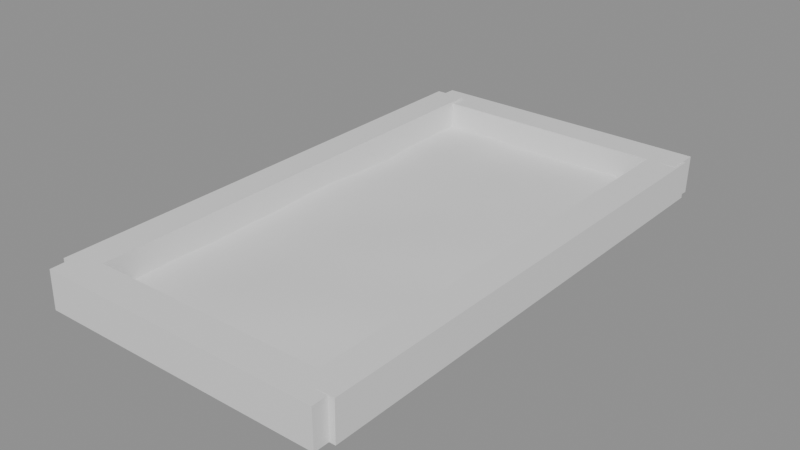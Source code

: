 # Source: ph_prop_grave_mound_sunken.blend  (saved by Blender 5.0.119; exported with 4.5.12 LTS)
import bpy
from mathutils import Matrix  # noqa: F401  (used for matrix-valued properties, if any)

bpy.ops.wm.read_factory_settings(use_empty=True)
scene = bpy.context.scene
scene.name = 'Scene'

# ---- materials (node trees are filled in below, after node groups)
mat_mat_painted = bpy.data.materials.new('mat_painted')

# ---- material node trees
mat_mat_painted.use_nodes = True; mat_mat_painted.node_tree.nodes.clear()
_N = mat_mat_painted.node_tree.nodes; _L = mat_mat_painted.node_tree.links
n0 = _N.new('ShaderNodeBsdfPrincipled'); n0.name = 'Principled BSDF'; n0.location = (-200, 100)
n1 = _N.new('ShaderNodeOutputMaterial'); n1.name = 'Material Output'; n1.location = (200, 100)
_L.new(n0.outputs[0], n1.inputs[0])
n1.is_active_output = True

# ---- meshes
me_ph_prop_grave_mound_sunken = bpy.data.meshes.new('ph_prop_grave_mound_sunken')
me_ph_prop_grave_mound_sunken.from_pydata([(-0.4563, -0.7978, 0.04449), (-0.3077, -0.7965, 0.0404), (-0.1507, -0.7976, 0.04078), (0.005871, -0.8011, 0.03958), (0.154, -0.8036, 0.03833), (0.3085, -0.8056, 0.03832), (0.4688, -0.8086, 0.04249), (-0.4512, -0.6475, 0.04187), (-0.306, -0.6538, 0.03938), (-0.1551, -0.6553, 0.0454), (0.005505, -0.6474, 0.04825), (0.158, -0.6462, 0.04301), (0.302, -0.6465, 0.03342), (0.4576, -0.6522, 0.03584), (-0.4606, -0.4967, 0.04558), (-0.3085, -0.5062, 0.0432), (-0.156, -0.5075, 0.04928), (0.006103, -0.4984, 0.05503), (0.1604, -0.4981, 0.05125), (0.2974, -0.4956, 0.04416), (0.4509, -0.4999, 0.04306), (-0.4723, -0.3514, 0.04085), (-0.3107, -0.3514, 0.03745), (-0.153, -0.3499, 0.04223), (-0.001008, -0.3456, 0.05264), (0.1517, -0.3508, 0.05129), (0.3008, -0.3446, 0.05097), (0.4531, -0.3456, 0.05033), (-0.4713, -0.1988, 0.04368), (-0.3095, -0.1936, 0.04076), (-0.153, -0.1908, 0.04542), (-0.009685, -0.1889, 0.05075), (0.1454, -0.1969, 0.04401), (0.3102, -0.1984, 0.04466), (0.461, -0.2023, 0.04796), (-0.4645, -0.05226, 0.04464), (-0.3056, -0.05244, 0.04443), (-0.1519, -0.04822, 0.05025), (-0.006671, -0.04074, 0.05036), (0.1477, -0.0463, 0.04564), (0.3077, -0.05421, 0.04224), (0.4573, -0.05589, 0.03991), (-0.4602, 0.09357, 0.05165), (-0.3004, 0.09858, 0.04456), (-0.148, 0.1046, 0.04091), (-0.0007003, 0.1121, 0.04527), (0.1489, 0.1073, 0.0517), (0.3015, 0.09993, 0.04825), (0.4554, 0.101, 0.04558), (-0.4638, 0.2417, 0.05179), (-0.3047, 0.25, 0.04866), (-0.1513, 0.2575, 0.04099), (-0.0003534, 0.2548, 0.04199), (0.1514, 0.251, 0.04854), (0.3046, 0.2462, 0.04458), (0.4611, 0.248, 0.04655), (-0.4588, 0.3855, 0.03937), (-0.3119, 0.3885, 0.0464), (-0.1589, 0.3975, 0.04584), (-0.002496, 0.3951, 0.04358), (0.1535, 0.3952, 0.04689), (0.3068, 0.3946, 0.04285), (0.4592, 0.3982, 0.04811), (-0.4561, 0.5417, 0.03498), (-0.3116, 0.5378, 0.04745), (-0.1588, 0.5394, 0.04756), (-0.005962, 0.5431, 0.04454), (0.1466, 0.5489, 0.04476), (0.3049, 0.5559, 0.04305), (0.4638, 0.5609, 0.05458), (-0.4613, 0.7022, 0.04643), (-0.3073, 0.7008, 0.053), (-0.1585, 0.6914, 0.0424), (-0.009449, 0.6867, 0.04269), (0.1449, 0.6941, 0.04743), (0.3063, 0.7072, 0.04376), (0.4717, 0.7123, 0.04869), (-0.4654, 0.8473, 0.04706), (-0.3056, 0.8548, 0.04686), (-0.1589, 0.848, 0.03474), (-0.005264, 0.8399, 0.03661), (0.1568, 0.8416, 0.04459), (0.3089, 0.8491, 0.04456), (0.4613, 0.8526, 0.04499), (-0.4628, 0.9978, 0.04672), (-0.3074, 0.9979, 0.04767), (-0.1529, 0.9962, 0.04445), (0.002885, 0.9968, 0.04128), (0.1553, 0.9918, 0.04114), (0.3014, 0.9927, 0.04566), (0.4482, 0.9957, 0.04281), (-0.5428, 0.9562, 0.002222), (-0.5408, 0.9612, 0.1454), (-0.5394, 1.077, 0.004099), (-0.5372, 1.081, 0.1462), (0.5397, 0.9571, 0.008364), (0.5434, 0.9596, 0.147), (0.5425, 1.08, 0.006001), (0.5451, 1.082, 0.1469), (-0.5356, -0.8838, 0.0002837), (-0.5332, -0.8831, 0.1425), (-0.5355, -0.7659, 0.0), (-0.5358, -0.7632, 0.1431), (0.5377, -0.8814, 0.008571), (0.5379, -0.8819, 0.1496), (0.5364, -0.7558, 0.007144), (0.5354, -0.7561, 0.1498), (0.4388, -0.826, 0.005634), (0.4392, -0.8231, 0.1482), (0.4375, 1.027, 0.008481), (0.4364, 1.025, 0.1474), (0.5595, -0.8255, 0.008177), (0.5593, -0.823, 0.1511), (0.5556, 1.024, 0.007283), (0.5542, 1.024, 0.1459), (-0.559, -0.8139, 0.003173), (-0.5597, -0.8156, 0.1417), (-0.5647, 1.023, 0.009832), (-0.5633, 1.024, 0.1516), (-0.4392, -0.8154, 0.00024), (-0.4408, -0.8147, 0.1412), (-0.4434, 1.022, 0.01177), (-0.443, 1.023, 0.1534)], [], [(0, 1, 8, 7), (1, 2, 9, 8), (2, 3, 10, 9), (3, 4, 11, 10), (4, 5, 12, 11), (5, 6, 13, 12), (7, 8, 15, 14), (8, 9, 16, 15), (9, 10, 17, 16), (10, 11, 18, 17), (11, 12, 19, 18), (12, 13, 20, 19), (14, 15, 22, 21), (15, 16, 23, 22), (16, 17, 24, 23), (17, 18, 25, 24), (18, 19, 26, 25), (19, 20, 27, 26), (21, 22, 29, 28), (22, 23, 30, 29), (23, 24, 31, 30), (24, 25, 32, 31), (25, 26, 33, 32), (26, 27, 34, 33), (28, 29, 36, 35), (29, 30, 37, 36), (30, 31, 38, 37), (31, 32, 39, 38), (32, 33, 40, 39), (33, 34, 41, 40), (35, 36, 43, 42), (36, 37, 44, 43), (37, 38, 45, 44), (38, 39, 46, 45), (39, 40, 47, 46), (40, 41, 48, 47), (42, 43, 50, 49), (43, 44, 51, 50), (44, 45, 52, 51), (45, 46, 53, 52), (46, 47, 54, 53), (47, 48, 55, 54), (49, 50, 57, 56), (50, 51, 58, 57), (51, 52, 59, 58), (52, 53, 60, 59), (53, 54, 61, 60), (54, 55, 62, 61), (56, 57, 64, 63), (57, 58, 65, 64), (58, 59, 66, 65), (59, 60, 67, 66), (60, 61, 68, 67), (61, 62, 69, 68), (63, 64, 71, 70), (64, 65, 72, 71), (65, 66, 73, 72), (66, 67, 74, 73), (67, 68, 75, 74), (68, 69, 76, 75), (70, 71, 78, 77), (71, 72, 79, 78), (72, 73, 80, 79), (73, 74, 81, 80), (74, 75, 82, 81), (75, 76, 83, 82), (77, 78, 85, 84), (78, 79, 86, 85), (79, 80, 87, 86), (80, 81, 88, 87), (81, 82, 89, 88), (82, 83, 90, 89), (91, 92, 94, 93), (93, 94, 98, 97), (97, 98, 96, 95), (95, 96, 92, 91), (93, 97, 95, 91), (98, 94, 92, 96), (99, 100, 102, 101), (101, 102, 106, 105), (105, 106, 104, 103), (103, 104, 100, 99), (101, 105, 103, 99), (106, 102, 100, 104), (107, 108, 110, 109), (109, 110, 114, 113), (113, 114, 112, 111), (111, 112, 108, 107), (109, 113, 111, 107), (114, 110, 108, 112), (115, 116, 118, 117), (117, 118, 122, 121), (121, 122, 120, 119), (119, 120, 116, 115), (117, 121, 119, 115), (122, 118, 116, 120)])
me_ph_prop_grave_mound_sunken.polygons.foreach_set('use_smooth', [True] * 96)
_k = set([(91, 92), (91, 93), (91, 95), (92, 94), (92, 96), (93, 94), (93, 97), (94, 98), (95, 96), (95, 97), (96, 98), (97, 98), (99, 100), (99, 101), (99, 103), (100, 102), (100, 104), (101, 102), (101, 105), (102, 106), (103, 104), (103, 105), (104, 106), (105, 106), (107, 108), (107, 109), (107, 111), (108, 110), (108, 112), (109, 110), (109, 113), (110, 114), (111, 112), (111, 113), (112, 114), (113, 114), (115, 116), (115, 117), (115, 119), (116, 118), (116, 120), (117, 118), (117, 121), (118, 122), (119, 120), (119, 121), (120, 122), (121, 122)])
me_ph_prop_grave_mound_sunken.attributes.new('sharp_edge', 'BOOLEAN', 'EDGE').data.foreach_set('value', [ (min(e.vertices), max(e.vertices)) in _k for e in me_ph_prop_grave_mound_sunken.edges])
_uv = me_ph_prop_grave_mound_sunken.uv_layers.new(name='UVMap')
_uv.uv.foreach_set('vector', [0.0, 0.0, 0.1667, 0.0, 0.1667, 0.08333, 0.0, 0.08333, 0.1667, 0.0, 0.3333, 0.0, 0.3333, 0.08333, 0.1667, 0.08333, 0.3333, 0.0, 0.5, 0.0, 0.5, 0.08333, 0.3333, 0.08333, 0.5, 0.0, 0.6667, 0.0, 0.6667, 0.08333, 0.5, 0.08333, 0.6667, 0.0, 0.8333, 0.0, 0.8333, 0.08333, 0.6667, 0.08333, 0.8333, 0.0, 1.0, 0.0, 1.0, 0.08333, 0.8333, 0.08333, 0.0, 0.08333, 0.1667, 0.08333, 0.1667, 0.1667, 0.0, 0.1667, 0.1667, 0.08333, 0.3333, 0.08333, 0.3333, 0.1667, 0.1667, 0.1667, 0.3333, 0.08333, 0.5, 0.08333, 0.5, 0.1667, 0.3333, 0.1667, 0.5, 0.08333, 0.6667, 0.08333, 0.6667, 0.1667, 0.5, 0.1667, 0.6667, 0.08333, 0.8333, 0.08333, 0.8333, 0.1667, 0.6667, 0.1667, 0.8333, 0.08333, 1.0, 0.08333, 1.0, 0.1667, 0.8333, 0.1667, 0.0, 0.1667, 0.1667, 0.1667, 0.1667, 0.25, 0.0, 0.25, 0.1667, 0.1667, 0.3333, 0.1667, 0.3333, 0.25, 0.1667, 0.25, 0.3333, 0.1667, 0.5, 0.1667, 0.5, 0.25, 0.3333, 0.25, 0.5, 0.1667, 0.6667, 0.1667, 0.6667, 0.25, 0.5, 0.25, 0.6667, 0.1667, 0.8333, 0.1667, 0.8333, 0.25, 0.6667, 0.25, 0.8333, 0.1667, 1.0, 0.1667, 1.0, 0.25, 0.8333, 0.25, 0.0, 0.25, 0.1667, 0.25, 0.1667, 0.3333, 0.0, 0.3333, 0.1667, 0.25, 0.3333, 0.25, 0.3333, 0.3333, 0.1667, 0.3333, 0.3333, 0.25, 0.5, 0.25, 0.5, 0.3333, 0.3333, 0.3333, 0.5, 0.25, 0.6667, 0.25, 0.6667, 0.3333, 0.5, 0.3333, 0.6667, 0.25, 0.8333, 0.25, 0.8333, 0.3333, 0.6667, 0.3333, 0.8333, 0.25, 1.0, 0.25, 1.0, 0.3333, 0.8333, 0.3333, 0.0, 0.3333, 0.1667, 0.3333, 0.1667, 0.4167, 0.0, 0.4167, 0.1667, 0.3333, 0.3333, 0.3333, 0.3333, 0.4167, 0.1667, 0.4167, 0.3333, 0.3333, 0.5, 0.3333, 0.5, 0.4167, 0.3333, 0.4167, 0.5, 0.3333, 0.6667, 0.3333, 0.6667, 0.4167, 0.5, 0.4167, 0.6667, 0.3333, 0.8333, 0.3333, 0.8333, 0.4167, 0.6667, 0.4167, 0.8333, 0.3333, 1.0, 0.3333, 1.0, 0.4167, 0.8333, 0.4167, 0.0, 0.4167, 0.1667, 0.4167, 0.1667, 0.5, 0.0, 0.5, 0.1667, 0.4167, 0.3333, 0.4167, 0.3333, 0.5, 0.1667, 0.5, 0.3333, 0.4167, 0.5, 0.4167, 0.5, 0.5, 0.3333, 0.5, 0.5, 0.4167, 0.6667, 0.4167, 0.6667, 0.5, 0.5, 0.5, 0.6667, 0.4167, 0.8333, 0.4167, 0.8333, 0.5, 0.6667, 0.5, 0.8333, 0.4167, 1.0, 0.4167, 1.0, 0.5, 0.8333, 0.5, 0.0, 0.5, 0.1667, 0.5, 0.1667, 0.5833, 0.0, 0.5833, 0.1667, 0.5, 0.3333, 0.5, 0.3333, 0.5833, 0.1667, 0.5833, 0.3333, 0.5, 0.5, 0.5, 0.5, 0.5833, 0.3333, 0.5833, 0.5, 0.5, 0.6667, 0.5, 0.6667, 0.5833, 0.5, 0.5833, 0.6667, 0.5, 0.8333, 0.5, 0.8333, 0.5833, 0.6667, 0.5833, 0.8333, 0.5, 1.0, 0.5, 1.0, 0.5833, 0.8333, 0.5833, 0.0, 0.5833, 0.1667, 0.5833, 0.1667, 0.6667, 0.0, 0.6667, 0.1667, 0.5833, 0.3333, 0.5833, 0.3333, 0.6667, 0.1667, 0.6667, 0.3333, 0.5833, 0.5, 0.5833, 0.5, 0.6667, 0.3333, 0.6667, 0.5, 0.5833, 0.6667, 0.5833, 0.6667, 0.6667, 0.5, 0.6667, 0.6667, 0.5833, 0.8333, 0.5833, 0.8333, 0.6667, 0.6667, 0.6667, 0.8333, 0.5833, 1.0, 0.5833, 1.0, 0.6667, 0.8333, 0.6667, 0.0, 0.6667, 0.1667, 0.6667, 0.1667, 0.75, 0.0, 0.75, 0.1667, 0.6667, 0.3333, 0.6667, 0.3333, 0.75, 0.1667, 0.75, 0.3333, 0.6667, 0.5, 0.6667, 0.5, 0.75, 0.3333, 0.75, 0.5, 0.6667, 0.6667, 0.6667, 0.6667, 0.75, 0.5, 0.75, 0.6667, 0.6667, 0.8333, 0.6667, 0.8333, 0.75, 0.6667, 0.75, 0.8333, 0.6667, 1.0, 0.6667, 1.0, 0.75, 0.8333, 0.75, 0.0, 0.75, 0.1667, 0.75, 0.1667, 0.8333, 0.0, 0.8333, 0.1667, 0.75, 0.3333, 0.75, 0.3333, 0.8333, 0.1667, 0.8333, 0.3333, 0.75, 0.5, 0.75, 0.5, 0.8333, 0.3333, 0.8333, 0.5, 0.75, 0.6667, 0.75, 0.6667, 0.8333, 0.5, 0.8333, 0.6667, 0.75, 0.8333, 0.75, 0.8333, 0.8333, 0.6667, 0.8333, 0.8333, 0.75, 1.0, 0.75, 1.0, 0.8333, 0.8333, 0.8333, 0.0, 0.8333, 0.1667, 0.8333, 0.1667, 0.9167, 0.0, 0.9167, 0.1667, 0.8333, 0.3333, 0.8333, 0.3333, 0.9167, 0.1667, 0.9167, 0.3333, 0.8333, 0.5, 0.8333, 0.5, 0.9167, 0.3333, 0.9167, 0.5, 0.8333, 0.6667, 0.8333, 0.6667, 0.9167, 0.5, 0.9167, 0.6667, 0.8333, 0.8333, 0.8333, 0.8333, 0.9167, 0.6667, 0.9167, 0.8333, 0.8333, 1.0, 0.8333, 1.0, 0.9167, 0.8333, 0.9167, 0.0, 0.9167, 0.1667, 0.9167, 0.1667, 1.0, 0.0, 1.0, 0.1667, 0.9167, 0.3333, 0.9167, 0.3333, 1.0, 0.1667, 1.0, 0.3333, 0.9167, 0.5, 0.9167, 0.5, 1.0, 0.3333, 1.0, 0.5, 0.9167, 0.6667, 0.9167, 0.6667, 1.0, 0.5, 1.0, 0.6667, 0.9167, 0.8333, 0.9167, 0.8333, 1.0, 0.6667, 1.0, 0.8333, 0.9167, 1.0, 0.9167, 1.0, 1.0, 0.8333, 1.0, 0.375, 0.0, 0.625, 0.0, 0.625, 0.25, 0.375, 0.25, 0.375, 0.25, 0.625, 0.25, 0.625, 0.5, 0.375, 0.5, 0.375, 0.5, 0.625, 0.5, 0.625, 0.75, 0.375, 0.75, 0.375, 0.75, 0.625, 0.75, 0.625, 1.0, 0.375, 1.0, 0.125, 0.5, 0.375, 0.5, 0.375, 0.75, 0.125, 0.75, 0.625, 0.5, 0.875, 0.5, 0.875, 0.75, 0.625, 0.75, 0.375, 0.0, 0.625, 0.0, 0.625, 0.25, 0.375, 0.25, 0.375, 0.25, 0.625, 0.25, 0.625, 0.5, 0.375, 0.5, 0.375, 0.5, 0.625, 0.5, 0.625, 0.75, 0.375, 0.75, 0.375, 0.75, 0.625, 0.75, 0.625, 1.0, 0.375, 1.0, 0.125, 0.5, 0.375, 0.5, 0.375, 0.75, 0.125, 0.75, 0.625, 0.5, 0.875, 0.5, 0.875, 0.75, 0.625, 0.75, 0.375, 0.0, 0.625, 0.0, 0.625, 0.25, 0.375, 0.25, 0.375, 0.25, 0.625, 0.25, 0.625, 0.5, 0.375, 0.5, 0.375, 0.5, 0.625, 0.5, 0.625, 0.75, 0.375, 0.75, 0.375, 0.75, 0.625, 0.75, 0.625, 1.0, 0.375, 1.0, 0.125, 0.5, 0.375, 0.5, 0.375, 0.75, 0.125, 0.75, 0.625, 0.5, 0.875, 0.5, 0.875, 0.75, 0.625, 0.75, 0.375, 0.0, 0.625, 0.0, 0.625, 0.25, 0.375, 0.25, 0.375, 0.25, 0.625, 0.25, 0.625, 0.5, 0.375, 0.5, 0.375, 0.5, 0.625, 0.5, 0.625, 0.75, 0.375, 0.75, 0.375, 0.75, 0.625, 0.75, 0.625, 1.0, 0.375, 1.0, 0.125, 0.5, 0.375, 0.5, 0.375, 0.75, 0.125, 0.75, 0.625, 0.5, 0.875, 0.5, 0.875, 0.75, 0.625, 0.75])
_ca = me_ph_prop_grave_mound_sunken.color_attributes.new('Col', 'FLOAT_COLOR', 'CORNER')
_ca.data.foreach_set('color', [0.1837, 0.1672, 0.08751, 1.0, 0.1766, 0.1608, 0.08428, 1.0, 0.1813, 0.1651, 0.08642, 1.0, 0.1791, 0.1631, 0.08541, 1.0, 0.1766, 0.1608, 0.08428, 1.0, 0.1669, 0.152, 0.07981, 1.0, 0.177, 0.1611, 0.08443, 1.0, 0.1813, 0.1651, 0.08642, 1.0, 0.1668, 0.1519, 0.0798, 1.0, 0.1698, 0.1546, 0.08114, 1.0, 0.1723, 0.1569, 0.0823, 1.0, 0.1769, 0.1611, 0.08441, 1.0, 0.1698, 0.1546, 0.08114, 1.0, 0.1682, 0.1593, 0.08152, 1.0, 0.1663, 0.1515, 0.07957, 1.0, 0.1723, 0.1569, 0.0823, 1.0, 0.1682, 0.1594, 0.08153, 1.0, 0.1567, 0.1573, 0.07771, 1.0, 0.1582, 0.1473, 0.07641, 1.0, 0.1664, 0.1515, 0.07958, 1.0, 0.1567, 0.1573, 0.07771, 1.0, 0.1432, 0.1493, 0.07224, 1.0, 0.1498, 0.1461, 0.07368, 1.0, 0.1582, 0.1473, 0.07641, 1.0, 0.1791, 0.1631, 0.08541, 1.0, 0.1813, 0.1651, 0.08641, 1.0, 0.1815, 0.1652, 0.08651, 1.0, 0.1754, 0.1597, 0.08373, 1.0, 0.1813, 0.165, 0.0864, 1.0, 0.1769, 0.1611, 0.08441, 1.0, 0.1783, 0.1623, 0.08504, 1.0, 0.1815, 0.1652, 0.08649, 1.0, 0.1769, 0.1611, 0.08442, 1.0, 0.1723, 0.1569, 0.0823, 1.0, 0.1633, 0.1487, 0.07818, 1.0, 0.1783, 0.1623, 0.08504, 1.0, 0.1723, 0.1569, 0.08229, 1.0, 0.1663, 0.1515, 0.07956, 1.0, 0.15, 0.1367, 0.0721, 1.0, 0.1633, 0.1487, 0.07817, 1.0, 0.1662, 0.1514, 0.07953, 1.0, 0.1581, 0.1472, 0.07636, 1.0, 0.1488, 0.1356, 0.07154, 1.0, 0.1499, 0.1366, 0.07207, 1.0, 0.1581, 0.1472, 0.07639, 1.0, 0.1497, 0.146, 0.07366, 1.0, 0.1593, 0.1451, 0.07637, 1.0, 0.1489, 0.1356, 0.07157, 1.0, 0.1754, 0.1597, 0.08372, 1.0, 0.1815, 0.1652, 0.0865, 1.0, 0.177, 0.1611, 0.08443, 1.0, 0.1766, 0.1608, 0.08427, 1.0, 0.1815, 0.1652, 0.08649, 1.0, 0.1783, 0.1623, 0.08503, 1.0, 0.1688, 0.1537, 0.0807, 1.0, 0.1769, 0.1611, 0.08442, 1.0, 0.1783, 0.1623, 0.08502, 1.0, 0.1632, 0.1487, 0.07816, 1.0, 0.1488, 0.1356, 0.07157, 1.0, 0.1688, 0.1537, 0.0807, 1.0, 0.1633, 0.1487, 0.07819, 1.0, 0.1501, 0.1367, 0.07213, 1.0, 0.1328, 0.121, 0.06418, 1.0, 0.1489, 0.1357, 0.07159, 1.0, 0.15, 0.1367, 0.07212, 1.0, 0.1489, 0.1357, 0.07159, 1.0, 0.1369, 0.1248, 0.06609, 1.0, 0.1327, 0.121, 0.06417, 1.0, 0.1489, 0.1357, 0.07158, 1.0, 0.1594, 0.1452, 0.07638, 1.0, 0.1601, 0.1458, 0.07672, 1.0, 0.1369, 0.1248, 0.06608, 1.0, 0.1766, 0.1608, 0.08428, 1.0, 0.177, 0.1611, 0.08444, 1.0, 0.1751, 0.1594, 0.08359, 1.0, 0.1804, 0.1643, 0.08602, 1.0, 0.177, 0.1611, 0.08444, 1.0, 0.1688, 0.1537, 0.08072, 1.0, 0.1633, 0.1488, 0.0782, 1.0, 0.1751, 0.1594, 0.08359, 1.0, 0.1688, 0.1537, 0.0807, 1.0, 0.1489, 0.1356, 0.07158, 1.0, 0.143, 0.1303, 0.06889, 1.0, 0.1633, 0.1487, 0.07819, 1.0, 0.1489, 0.1357, 0.07158, 1.0, 0.1327, 0.121, 0.06417, 1.0, 0.1248, 0.1139, 0.06053, 1.0, 0.143, 0.1304, 0.0689, 1.0, 0.1327, 0.121, 0.06417, 1.0, 0.1369, 0.1248, 0.06608, 1.0, 0.131, 0.1195, 0.06339, 1.0, 0.1248, 0.1139, 0.06053, 1.0, 0.1369, 0.1248, 0.06609, 1.0, 0.1601, 0.1458, 0.07673, 1.0, 0.1569, 0.1429, 0.07526, 1.0, 0.131, 0.1195, 0.06339, 1.0, 0.1805, 0.1643, 0.08602, 1.0, 0.1751, 0.1595, 0.08359, 1.0, 0.1675, 0.1614, 0.08165, 1.0, 0.172, 0.165, 0.08363, 1.0, 0.1751, 0.1594, 0.08358, 1.0, 0.1633, 0.1487, 0.07819, 1.0, 0.1554, 0.1503, 0.0761, 1.0, 0.1674, 0.1614, 0.08164, 1.0, 0.1633, 0.1488, 0.07821, 1.0, 0.143, 0.1304, 0.06891, 1.0, 0.1367, 0.1323, 0.06734, 1.0, 0.1555, 0.1503, 0.07611, 1.0, 0.143, 0.1304, 0.0689, 1.0, 0.1248, 0.1139, 0.06054, 1.0, 0.1212, 0.1154, 0.05972, 1.0, 0.1367, 0.1323, 0.06734, 1.0, 0.1249, 0.1139, 0.06054, 1.0, 0.1311, 0.1195, 0.0634, 1.0, 0.1277, 0.1183, 0.06217, 1.0, 0.1212, 0.1154, 0.05973, 1.0, 0.131, 0.1195, 0.06339, 1.0, 0.1569, 0.1429, 0.07526, 1.0, 0.1532, 0.1395, 0.07355, 1.0, 0.1276, 0.1183, 0.06216, 1.0, 0.1719, 0.165, 0.08362, 1.0, 0.1674, 0.1614, 0.08165, 1.0, 0.1538, 0.166, 0.07828, 1.0, 0.1554, 0.1666, 0.07887, 1.0, 0.1675, 0.1614, 0.08165, 1.0, 0.1554, 0.1503, 0.07611, 1.0, 0.1452, 0.1566, 0.07408, 1.0, 0.1538, 0.166, 0.07828, 1.0, 0.1554, 0.1502, 0.0761, 1.0, 0.1367, 0.1323, 0.06733, 1.0, 0.1308, 0.1407, 0.06698, 1.0, 0.1452, 0.1566, 0.07407, 1.0, 0.1367, 0.1323, 0.06734, 1.0, 0.1212, 0.1154, 0.05973, 1.0, 0.1193, 0.1267, 0.06108, 1.0, 0.1308, 0.1407, 0.06699, 1.0, 0.1212, 0.1154, 0.05972, 1.0, 0.1276, 0.1183, 0.06216, 1.0, 0.1248, 0.1287, 0.0631, 1.0, 0.1193, 0.1266, 0.06107, 1.0, 0.1276, 0.1183, 0.06216, 1.0, 0.1532, 0.1395, 0.07355, 1.0, 0.1463, 0.1472, 0.07283, 1.0, 0.1248, 0.1287, 0.06311, 1.0, 0.1554, 0.1666, 0.07887, 1.0, 0.1538, 0.166, 0.07828, 1.0, 0.1482, 0.1703, 0.07725, 1.0, 0.1482, 0.1697, 0.07715, 1.0, 0.1538, 0.166, 0.07828, 1.0, 0.1452, 0.1566, 0.07407, 1.0, 0.1411, 0.1618, 0.07364, 1.0, 0.1482, 0.1703, 0.07725, 1.0, 0.1452, 0.1566, 0.07408, 1.0, 0.1308, 0.1407, 0.06699, 1.0, 0.1291, 0.1478, 0.06762, 1.0, 0.1411, 0.1618, 0.07365, 1.0, 0.1308, 0.1407, 0.06698, 1.0, 0.1193, 0.1266, 0.06107, 1.0, 0.1197, 0.1366, 0.06284, 1.0, 0.1291, 0.1478, 0.06761, 1.0, 0.1193, 0.1266, 0.06108, 1.0, 0.1248, 0.1287, 0.06311, 1.0, 0.1245, 0.14, 0.06492, 1.0, 0.1197, 0.1366, 0.06285, 1.0, 0.1248, 0.1287, 0.06311, 1.0, 0.1464, 0.1472, 0.07284, 1.0, 0.1411, 0.156, 0.07268, 1.0, 0.1246, 0.14, 0.06492, 1.0, 0.1482, 0.1696, 0.07714, 1.0, 0.1482, 0.1703, 0.07724, 1.0, 0.1524, 0.1741, 0.07918, 1.0, 0.1521, 0.1743, 0.07911, 1.0, 0.1482, 0.1703, 0.07725, 1.0, 0.1411, 0.1618, 0.07364, 1.0, 0.1439, 0.1642, 0.07493, 1.0, 0.1524, 0.1741, 0.07919, 1.0, 0.1411, 0.1618, 0.07365, 1.0, 0.1291, 0.1478, 0.06762, 1.0, 0.1303, 0.1499, 0.06836, 1.0, 0.1439, 0.1642, 0.07493, 1.0, 0.1291, 0.1478, 0.06762, 1.0, 0.1197, 0.1366, 0.06285, 1.0, 0.1206, 0.1401, 0.0637, 1.0, 0.1303, 0.1499, 0.06836, 1.0, 0.1197, 0.1366, 0.06285, 1.0, 0.1246, 0.14, 0.06492, 1.0, 0.1247, 0.1449, 0.06579, 1.0, 0.1206, 0.1401, 0.0637, 1.0, 0.1246, 0.14, 0.06492, 1.0, 0.1411, 0.1559, 0.07268, 1.0, 0.1377, 0.1589, 0.07213, 1.0, 0.1247, 0.1449, 0.06579, 1.0, 0.1521, 0.1743, 0.07911, 1.0, 0.1524, 0.1741, 0.07917, 1.0, 0.1576, 0.1736, 0.08069, 1.0, 0.1593, 0.1762, 0.08166, 1.0, 0.1524, 0.1741, 0.07919, 1.0, 0.1439, 0.1642, 0.07493, 1.0, 0.1477, 0.1636, 0.07602, 1.0, 0.1576, 0.1736, 0.08072, 1.0, 0.1439, 0.1642, 0.07493, 1.0, 0.1303, 0.1499, 0.06836, 1.0, 0.1372, 0.1536, 0.07109, 1.0, 0.1477, 0.1636, 0.07602, 1.0, 0.1303, 0.1499, 0.06836, 1.0, 0.1206, 0.1401, 0.06371, 1.0, 0.131, 0.1482, 0.06829, 1.0, 0.1372, 0.1536, 0.07109, 1.0, 0.1206, 0.1401, 0.06371, 1.0, 0.1248, 0.1449, 0.06579, 1.0, 0.1357, 0.1537, 0.07065, 1.0, 0.131, 0.1482, 0.06829, 1.0, 0.1247, 0.1449, 0.06578, 1.0, 0.1377, 0.1589, 0.07212, 1.0, 0.1468, 0.1647, 0.07589, 1.0, 0.1357, 0.1536, 0.07064, 1.0, 0.1592, 0.1762, 0.08165, 1.0, 0.1575, 0.1735, 0.08068, 1.0, 0.153, 0.1635, 0.07763, 1.0, 0.1561, 0.1674, 0.07921, 1.0, 0.1576, 0.1736, 0.08071, 1.0, 0.1477, 0.1636, 0.07601, 1.0, 0.1488, 0.1606, 0.07586, 1.0, 0.1531, 0.1636, 0.07767, 1.0, 0.1477, 0.1636, 0.07601, 1.0, 0.1372, 0.1535, 0.07109, 1.0, 0.147, 0.1604, 0.07525, 1.0, 0.1488, 0.1606, 0.07586, 1.0, 0.1372, 0.1536, 0.07109, 1.0, 0.131, 0.1482, 0.06829, 1.0, 0.1496, 0.1635, 0.07657, 1.0, 0.147, 0.1604, 0.07526, 1.0, 0.131, 0.1482, 0.06829, 1.0, 0.1357, 0.1536, 0.07065, 1.0, 0.1568, 0.1696, 0.07979, 1.0, 0.1496, 0.1635, 0.07656, 1.0, 0.1357, 0.1536, 0.07064, 1.0, 0.1468, 0.1647, 0.07589, 1.0, 0.1624, 0.1725, 0.08199, 1.0, 0.1568, 0.1695, 0.07978, 1.0, 0.1562, 0.1675, 0.07925, 1.0, 0.1531, 0.1636, 0.07767, 1.0, 0.1429, 0.1497, 0.07219, 1.0, 0.1441, 0.1511, 0.07281, 1.0, 0.153, 0.1635, 0.07763, 1.0, 0.1488, 0.1606, 0.07582, 1.0, 0.1473, 0.1563, 0.07467, 1.0, 0.1428, 0.1496, 0.07215, 1.0, 0.1488, 0.1606, 0.07586, 1.0, 0.147, 0.1604, 0.07525, 1.0, 0.1566, 0.1677, 0.07942, 1.0, 0.1474, 0.1564, 0.07471, 1.0, 0.147, 0.1604, 0.07524, 1.0, 0.1496, 0.1634, 0.07655, 1.0, 0.1703, 0.1804, 0.08575, 1.0, 0.1566, 0.1677, 0.07942, 1.0, 0.1496, 0.1635, 0.07657, 1.0, 0.1568, 0.1696, 0.07979, 1.0, 0.1776, 0.1838, 0.08852, 1.0, 0.1704, 0.1805, 0.08577, 1.0, 0.1568, 0.1696, 0.07979, 1.0, 0.1624, 0.1725, 0.08201, 1.0, 0.1745, 0.1756, 0.0862, 1.0, 0.1776, 0.1837, 0.08852, 1.0, 0.1441, 0.1511, 0.07282, 1.0, 0.1429, 0.1497, 0.0722, 1.0, 0.1366, 0.1414, 0.06888, 1.0, 0.1339, 0.1374, 0.06735, 1.0, 0.1429, 0.1496, 0.07218, 1.0, 0.1474, 0.1564, 0.07469, 1.0, 0.146, 0.1544, 0.07394, 1.0, 0.1365, 0.1414, 0.06886, 1.0, 0.1474, 0.1564, 0.0747, 1.0, 0.1566, 0.1677, 0.07942, 1.0, 0.1616, 0.1715, 0.0816, 1.0, 0.146, 0.1544, 0.07395, 1.0, 0.1566, 0.1677, 0.07943, 1.0, 0.1703, 0.1805, 0.08576, 1.0, 0.1799, 0.187, 0.08976, 1.0, 0.1617, 0.1715, 0.08161, 1.0, 0.1704, 0.1805, 0.08577, 1.0, 0.1776, 0.1837, 0.08852, 1.0, 0.1871, 0.1874, 0.09203, 1.0, 0.1799, 0.187, 0.08977, 1.0, 0.1776, 0.1838, 0.08852, 1.0, 0.1745, 0.1756, 0.08621, 1.0, 0.1784, 0.1714, 0.08666, 1.0, 0.1871, 0.1874, 0.09203, 1.0, 0.06386, 0.07616, 0.0508, 1.0, 0.1351, 0.1581, 0.1102, 1.0, 0.1336, 0.1566, 0.1087, 1.0, 0.06643, 0.08005, 0.05211, 1.0, 0.06629, 0.0799, 0.052, 1.0, 0.1333, 0.1562, 0.1085, 1.0, 0.135, 0.1605, 0.1079, 1.0, 0.067, 0.07796, 0.05506, 1.0, 0.067, 0.07796, 0.05506, 1.0, 0.135, 0.1605, 0.1079, 1.0, 0.138, 0.1641, 0.1101, 1.0, 0.07017, 0.08119, 0.0581, 1.0, 0.07051, 0.08156, 0.05838, 1.0, 0.1386, 0.1648, 0.1107, 1.0, 0.1355, 0.1585, 0.1104, 1.0, 0.06398, 0.0763, 0.05091, 1.0, 0.06629, 0.0799, 0.052, 1.0, 0.067, 0.07796, 0.05506, 1.0, 0.07017, 0.08119, 0.0581, 1.0, 0.06372, 0.076, 0.05069, 1.0, 0.1594, 0.1881, 0.1285, 1.0, 0.1588, 0.185, 0.1303, 1.0, 0.1608, 0.187, 0.1321, 1.0, 0.1629, 0.1923, 0.1312, 1.0, 0.04889, 0.0517, 0.04529, 1.0, 0.138, 0.1465, 0.127, 1.0, 0.1318, 0.14, 0.1214, 1.0, 0.04659, 0.04927, 0.04316, 1.0, 0.04651, 0.04918, 0.04308, 1.0, 0.1316, 0.1397, 0.1211, 1.0, 0.131, 0.1391, 0.1206, 1.0, 0.05065, 0.05357, 0.0469, 1.0, 0.05068, 0.05361, 0.04693, 1.0, 0.1311, 0.1392, 0.1207, 1.0, 0.1342, 0.1425, 0.1236, 1.0, 0.05307, 0.05614, 0.04912, 1.0, 0.05304, 0.05611, 0.0491, 1.0, 0.1341, 0.1424, 0.1235, 1.0, 0.1377, 0.1463, 0.1268, 1.0, 0.04881, 0.05162, 0.04521, 1.0, 0.04651, 0.04918, 0.04308, 1.0, 0.05065, 0.05357, 0.0469, 1.0, 0.05303, 0.0561, 0.04909, 1.0, 0.0488, 0.05161, 0.04521, 1.0, 0.1666, 0.177, 0.1532, 1.0, 0.1673, 0.1778, 0.1539, 1.0, 0.1753, 0.1863, 0.1612, 1.0, 0.1706, 0.1813, 0.1569, 1.0, 0.05491, 0.0597, 0.04918, 1.0, 0.1404, 0.1551, 0.1231, 1.0, 0.1263, 0.1368, 0.1137, 1.0, 0.04685, 0.04953, 0.04341, 1.0, 0.0469, 0.04958, 0.04345, 1.0, 0.1265, 0.1369, 0.1138, 1.0, 0.126, 0.1338, 0.1161, 1.0, 0.04606, 0.04869, 0.04268, 1.0, 0.04607, 0.0487, 0.04269, 1.0, 0.126, 0.1338, 0.1161, 1.0, 0.1409, 0.1588, 0.1206, 1.0, 0.05956, 0.06613, 0.05198, 1.0, 0.05972, 0.0663, 0.05212, 1.0, 0.1413, 0.1592, 0.1209, 1.0, 0.1409, 0.1557, 0.1236, 1.0, 0.05514, 0.05994, 0.04938, 1.0, 0.04685, 0.04953, 0.04341, 1.0, 0.04601, 0.04864, 0.04263, 1.0, 0.05949, 0.06605, 0.05192, 1.0, 0.05491, 0.0597, 0.04918, 1.0, 0.16, 0.17, 0.1472, 1.0, 0.1586, 0.1715, 0.1429, 1.0, 0.1741, 0.1919, 0.1532, 1.0, 0.1724, 0.1934, 0.1483, 1.0, 0.07012, 0.08727, 0.05263, 1.0, 0.1254, 0.1498, 0.09954, 1.0, 0.1407, 0.1499, 0.129, 1.0, 0.05585, 0.0591, 0.05169, 1.0, 0.05582, 0.05907, 0.05166, 1.0, 0.1406, 0.1498, 0.129, 1.0, 0.1466, 0.1557, 0.1349, 1.0, 0.05935, 0.06282, 0.0549, 1.0, 0.05941, 0.06289, 0.05496, 1.0, 0.1467, 0.1559, 0.135, 1.0, 0.1257, 0.1496, 0.1002, 1.0, 0.06692, 0.08268, 0.05074, 1.0, 0.06688, 0.08263, 0.05071, 1.0, 0.1256, 0.1495, 0.1002, 1.0, 0.1254, 0.1498, 0.09949, 1.0, 0.0701, 0.08725, 0.05261, 1.0, 0.05582, 0.05907, 0.05166, 1.0, 0.05935, 0.06282, 0.0549, 1.0, 0.06688, 0.08263, 0.05071, 1.0, 0.0701, 0.08725, 0.05261, 1.0, 0.1867, 0.1985, 0.1716, 1.0, 0.1786, 0.1904, 0.1638, 1.0, 0.1473, 0.1747, 0.118, 1.0, 0.148, 0.1749, 0.119, 1.0])
me_ph_prop_grave_mound_sunken.materials.append(mat_mat_painted)
me_ph_prop_grave_mound_sunken.update()

# ---- objects
ob_ph_prop_grave_mound_sunken = bpy.data.objects.new('ph_prop_grave_mound_sunken', me_ph_prop_grave_mound_sunken)

# ---- transforms, parenting, visibility, modifiers, constraints
ob_ph_prop_grave_mound_sunken.location = (0.0, 0.0, 0.0)

# ---- collection membership
scene.collection.objects.link(ob_ph_prop_grave_mound_sunken)

# ---- scene / render settings (as saved in the file)
scene.frame_start = 1; scene.frame_end = 250; scene.frame_set(1)
scene.render.engine = 'BLENDER_EEVEE_NEXT'
scene.render.bake_bias = 0.0
scene.render.bake_samples = 0
scene.cycles.sampling_pattern = 'TABULATED_SOBOL'
scene.eevee.use_volume_custom_range = False
bpy.context.view_layer.update()

# ---- added for rendering (the .blend has no active camera and no usable light): camera, sun + grey world if the file has none
cam_auto = bpy.data.cameras.new('AutoCamera')
cam_auto.lens = 50.0
cam_auto.sensor_width = 36.0
cam_auto.clip_end = 1000.0
ob_auto_camera = bpy.data.objects.new('AutoCamera', cam_auto)
scene.collection.objects.link(ob_auto_camera)
ob_auto_camera.location = (2.09727, -2.42087, 1.75659)
ob_auto_camera.rotation_euler = (1.09748, -7.21219e-08, 0.694738)
scene.camera = ob_auto_camera
light_auto_sun = bpy.data.lights.new('AutoSun', 'SUN')
light_auto_sun.energy = 3.0
light_auto_sun.angle = 0.0523599
ob_auto_sun = bpy.data.objects.new('AutoSun', light_auto_sun)
scene.collection.objects.link(ob_auto_sun)
ob_auto_sun.rotation_euler = (0.872665, 0.174533, 0.523599)
if scene.world is None:
    world_auto = bpy.data.worlds.new('AutoWorld')
    world_auto.color = (0.3, 0.3, 0.3)
    scene.world = world_auto
bpy.context.view_layer.update()
